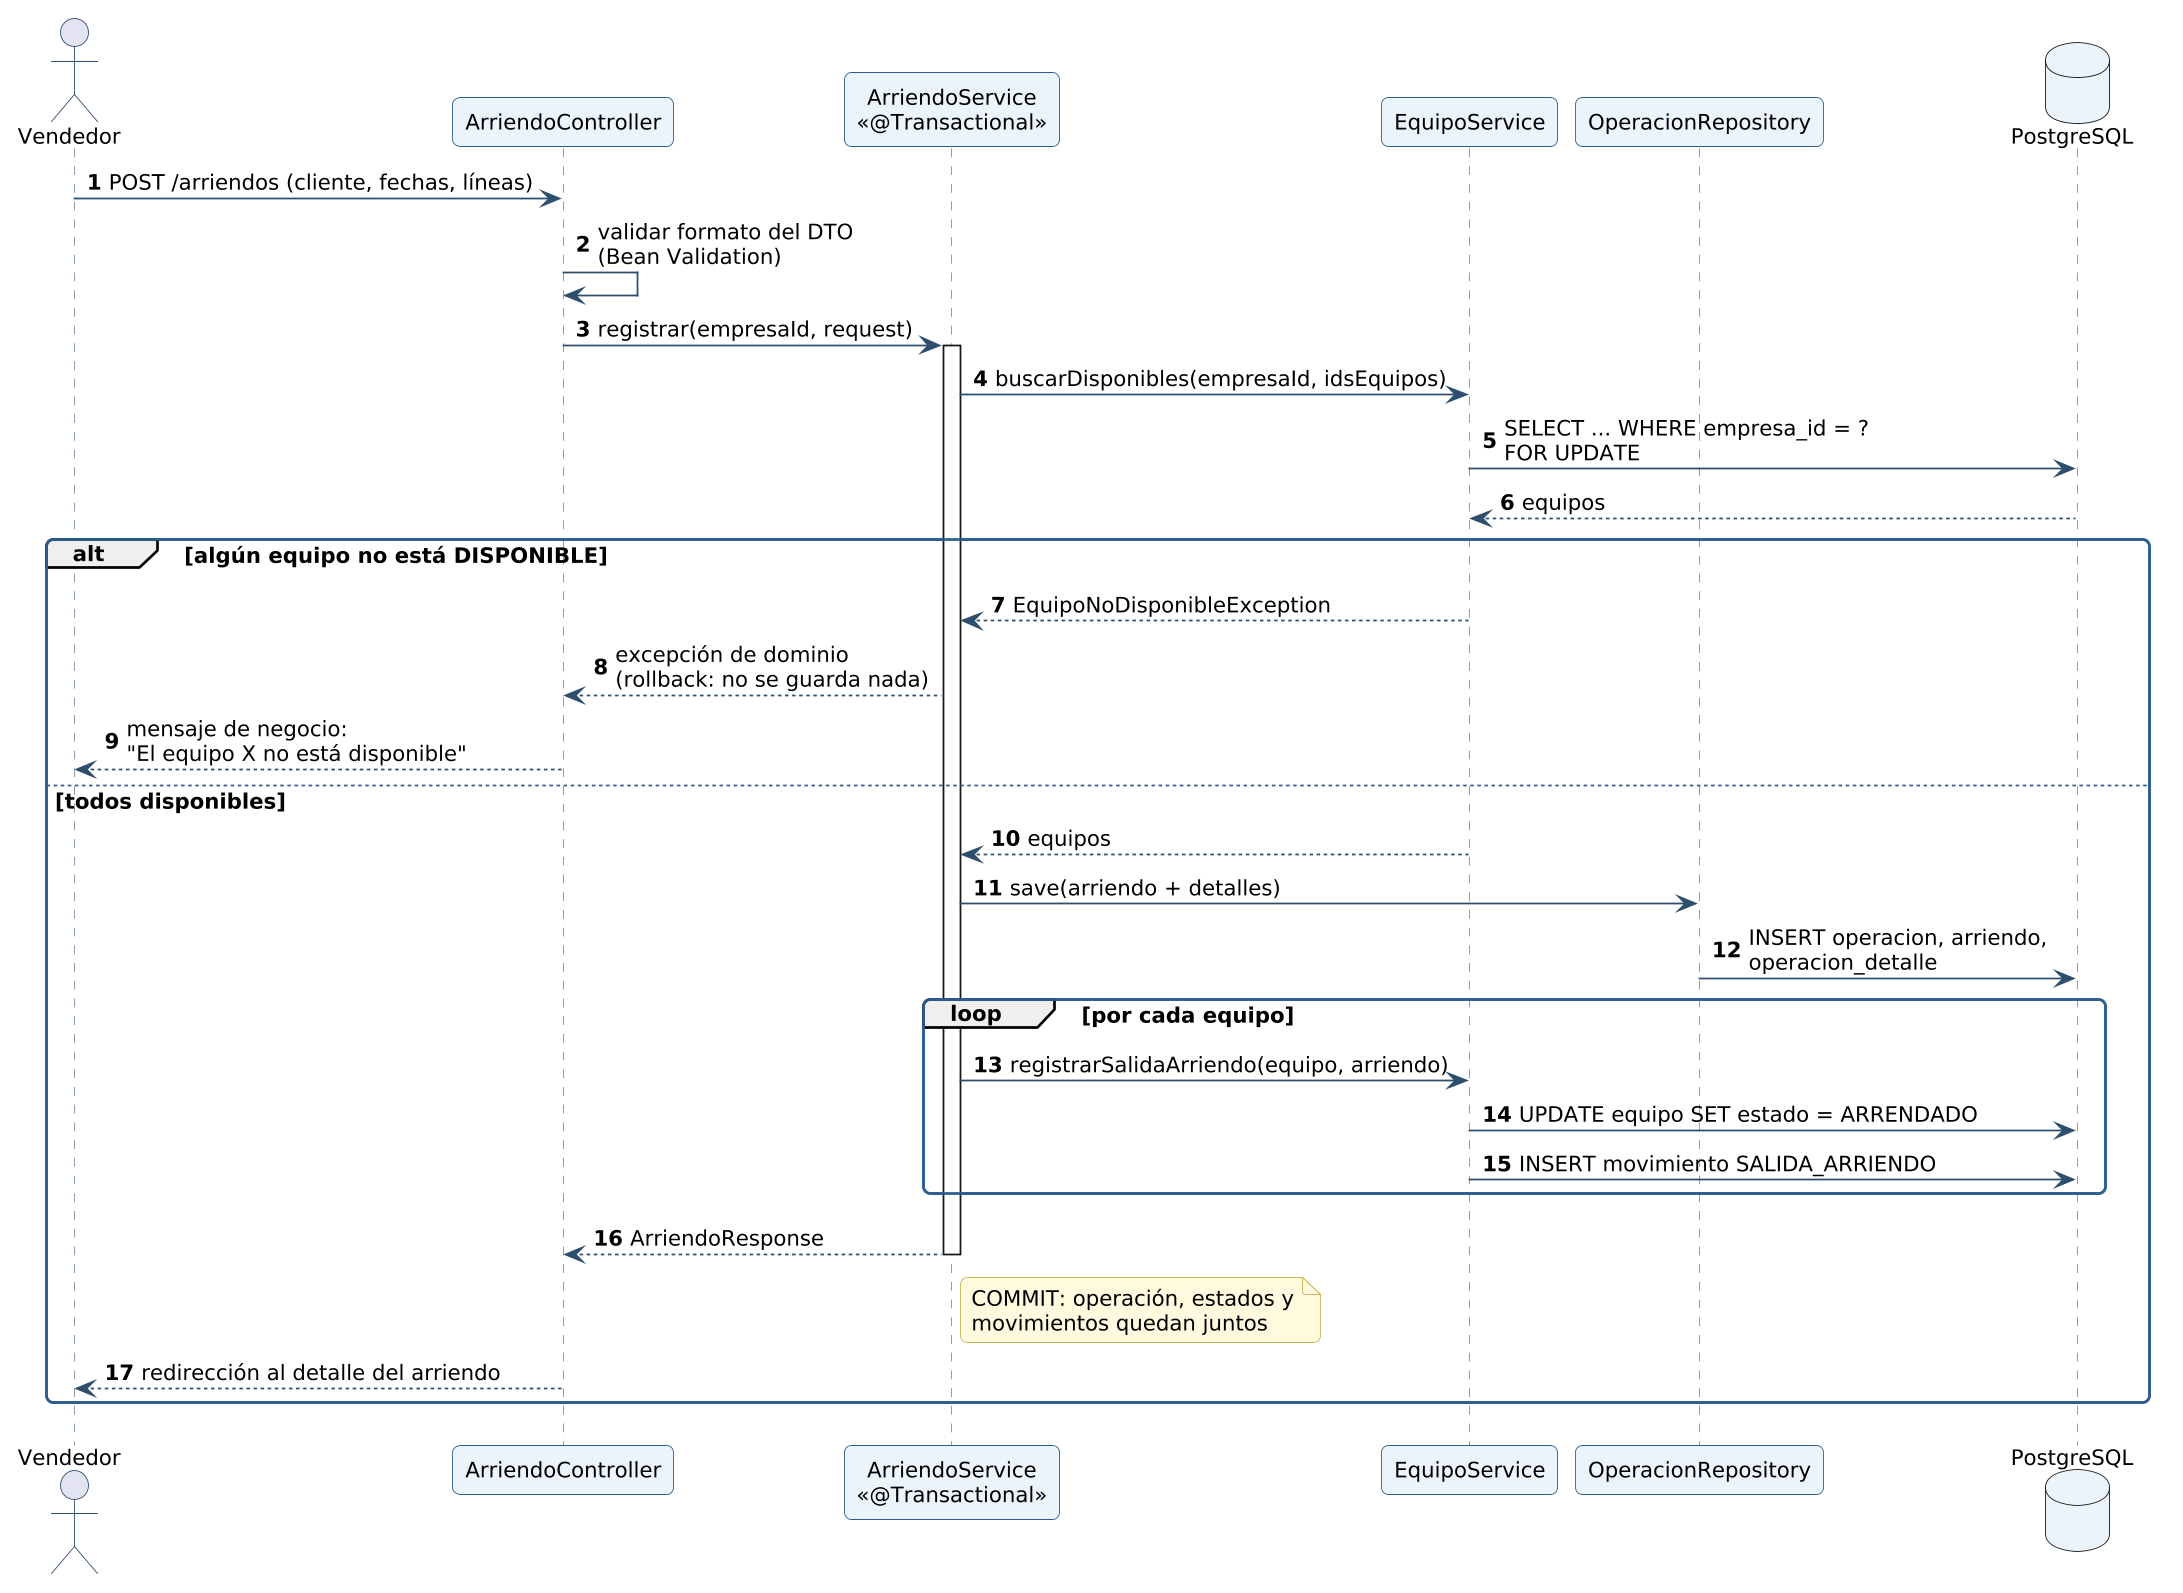

The diagram above was rendered by PlantUML. Its source (embedded in the PNG):
@startuml secuencia-registrar-arriendo
!include _estilo.iuml
autonumber
actor "Vendedor" as V
participant "ArriendoController" as C
participant "ArriendoService\n<<@Transactional>>" as S
participant "EquipoService" as ES
participant "OperacionRepository" as OR
database "PostgreSQL" as DB

V -> C : POST /arriendos (cliente, fechas, líneas)
C -> C : validar formato del DTO\n(Bean Validation)
C -> S : registrar(empresaId, request)
activate S
S -> ES : buscarDisponibles(empresaId, idsEquipos)
ES -> DB : SELECT ... WHERE empresa_id = ?\nFOR UPDATE
DB --> ES : equipos
alt algún equipo no está DISPONIBLE
  ES --> S : EquipoNoDisponibleException
  S --> C : excepción de dominio\n(rollback: no se guarda nada)
  C --> V : mensaje de negocio:\n"El equipo X no está disponible"
else todos disponibles
  ES --> S : equipos
  S -> OR : save(arriendo + detalles)
  OR -> DB : INSERT operacion, arriendo,\noperacion_detalle
  loop por cada equipo
    S -> ES : registrarSalidaArriendo(equipo, arriendo)
    ES -> DB : UPDATE equipo SET estado = ARRENDADO
    ES -> DB : INSERT movimiento SALIDA_ARRIENDO
  end
  S --> C : ArriendoResponse
  deactivate S
  note right of S : COMMIT: operación, estados y\nmovimientos quedan juntos
  C --> V : redirección al detalle del arriendo
end
@enduml